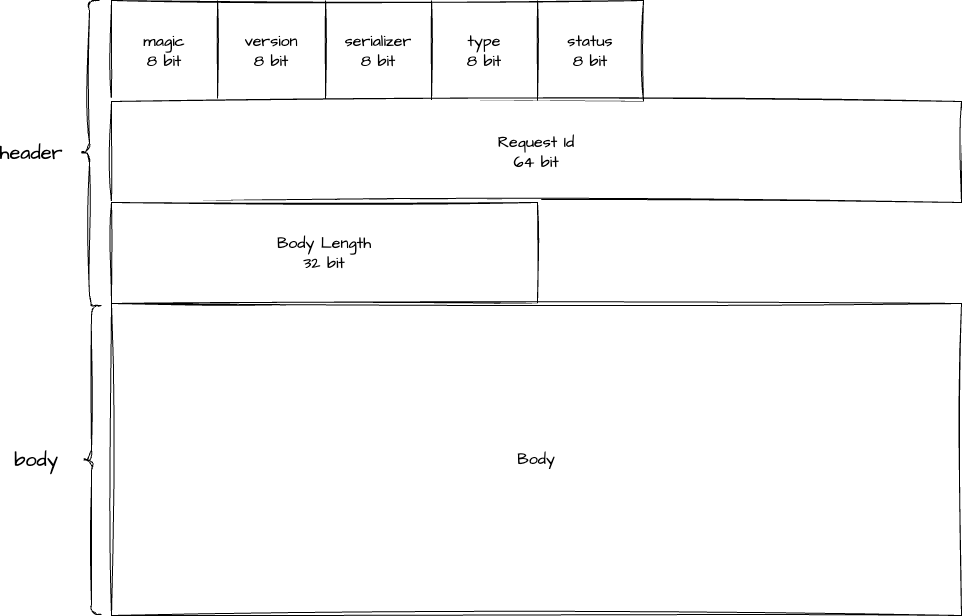

The diagram above was exported from draw.io. Its source (the exported page's mxGraphModel, read from the mxfile embedded in the PNG):
<mxGraphModel dx="1439" dy="1410" grid="0" gridSize="10" guides="1" tooltips="1" connect="1" arrows="1" fold="1" page="0" pageScale="1" pageWidth="827" pageHeight="1169" math="0" shadow="0">
  <root>
    <mxCell id="0" />
    <mxCell id="1" parent="0" />
    <mxCell id="7NbmC7b-lk3duzePapRr-1" value="" style="shape=table;startSize=0;container=1;collapsible=0;childLayout=tableLayout;fontSize=16;sketch=1;hachureGap=4;jiggle=2;curveFitting=1;fontFamily=Architects Daughter;fontSource=https%3A%2F%2Ffonts.googleapis.com%2Fcss%3Ffamily%3DArchitects%2BDaughter;" vertex="1" parent="1">
      <mxGeometry x="-204" y="-134" width="532" height="101" as="geometry" />
    </mxCell>
    <mxCell id="7NbmC7b-lk3duzePapRr-2" value="" style="shape=tableRow;horizontal=0;startSize=0;swimlaneHead=0;swimlaneBody=0;strokeColor=inherit;top=0;left=0;bottom=0;right=0;collapsible=0;dropTarget=0;fillColor=none;points=[[0,0.5],[1,0.5]];portConstraint=eastwest;fontSize=16;sketch=1;hachureGap=4;jiggle=2;curveFitting=1;fontFamily=Architects Daughter;fontSource=https%3A%2F%2Ffonts.googleapis.com%2Fcss%3Ffamily%3DArchitects%2BDaughter;" vertex="1" parent="7NbmC7b-lk3duzePapRr-1">
      <mxGeometry width="532" height="101" as="geometry" />
    </mxCell>
    <mxCell id="7NbmC7b-lk3duzePapRr-3" value="magic&lt;br&gt;8 bit" style="shape=partialRectangle;html=1;whiteSpace=wrap;connectable=0;strokeColor=inherit;overflow=hidden;fillColor=none;top=0;left=0;bottom=0;right=0;pointerEvents=1;fontSize=16;sketch=1;hachureGap=4;jiggle=2;curveFitting=1;fontFamily=Architects Daughter;fontSource=https%3A%2F%2Ffonts.googleapis.com%2Fcss%3Ffamily%3DArchitects%2BDaughter;" vertex="1" parent="7NbmC7b-lk3duzePapRr-2">
      <mxGeometry width="106" height="101" as="geometry">
        <mxRectangle width="106" height="101" as="alternateBounds" />
      </mxGeometry>
    </mxCell>
    <mxCell id="7NbmC7b-lk3duzePapRr-4" value="version&lt;br&gt;8 bit&lt;br&gt;" style="shape=partialRectangle;html=1;whiteSpace=wrap;connectable=0;strokeColor=inherit;overflow=hidden;fillColor=none;top=0;left=0;bottom=0;right=0;pointerEvents=1;fontSize=16;sketch=1;hachureGap=4;jiggle=2;curveFitting=1;fontFamily=Architects Daughter;fontSource=https%3A%2F%2Ffonts.googleapis.com%2Fcss%3Ffamily%3DArchitects%2BDaughter;" vertex="1" parent="7NbmC7b-lk3duzePapRr-2">
      <mxGeometry x="106" width="108" height="101" as="geometry">
        <mxRectangle width="108" height="101" as="alternateBounds" />
      </mxGeometry>
    </mxCell>
    <mxCell id="7NbmC7b-lk3duzePapRr-5" value="serializer&lt;br&gt;8 bit" style="shape=partialRectangle;html=1;whiteSpace=wrap;connectable=0;strokeColor=inherit;overflow=hidden;fillColor=none;top=0;left=0;bottom=0;right=0;pointerEvents=1;fontSize=16;sketch=1;hachureGap=4;jiggle=2;curveFitting=1;fontFamily=Architects Daughter;fontSource=https%3A%2F%2Ffonts.googleapis.com%2Fcss%3Ffamily%3DArchitects%2BDaughter;" vertex="1" parent="7NbmC7b-lk3duzePapRr-2">
      <mxGeometry x="214" width="106" height="101" as="geometry">
        <mxRectangle width="106" height="101" as="alternateBounds" />
      </mxGeometry>
    </mxCell>
    <mxCell id="7NbmC7b-lk3duzePapRr-14" value="type&lt;br&gt;8 bit" style="shape=partialRectangle;html=1;whiteSpace=wrap;connectable=0;strokeColor=inherit;overflow=hidden;fillColor=none;top=0;left=0;bottom=0;right=0;pointerEvents=1;fontSize=16;sketch=1;hachureGap=4;jiggle=2;curveFitting=1;fontFamily=Architects Daughter;fontSource=https%3A%2F%2Ffonts.googleapis.com%2Fcss%3Ffamily%3DArchitects%2BDaughter;" vertex="1" parent="7NbmC7b-lk3duzePapRr-2">
      <mxGeometry x="320" width="106" height="101" as="geometry">
        <mxRectangle width="106" height="101" as="alternateBounds" />
      </mxGeometry>
    </mxCell>
    <mxCell id="7NbmC7b-lk3duzePapRr-15" value="status&lt;br&gt;8 bit" style="shape=partialRectangle;html=1;whiteSpace=wrap;connectable=0;strokeColor=inherit;overflow=hidden;fillColor=none;top=0;left=0;bottom=0;right=0;pointerEvents=1;fontSize=16;sketch=1;hachureGap=4;jiggle=2;curveFitting=1;fontFamily=Architects Daughter;fontSource=https%3A%2F%2Ffonts.googleapis.com%2Fcss%3Ffamily%3DArchitects%2BDaughter;" vertex="1" parent="7NbmC7b-lk3duzePapRr-2">
      <mxGeometry x="426" width="106" height="101" as="geometry">
        <mxRectangle width="106" height="101" as="alternateBounds" />
      </mxGeometry>
    </mxCell>
    <mxCell id="7NbmC7b-lk3duzePapRr-16" value="" style="shape=table;startSize=0;container=1;collapsible=0;childLayout=tableLayout;fontSize=16;sketch=1;hachureGap=4;jiggle=2;curveFitting=1;fontFamily=Architects Daughter;fontSource=https%3A%2F%2Ffonts.googleapis.com%2Fcss%3Ffamily%3DArchitects%2BDaughter;" vertex="1" parent="1">
      <mxGeometry x="-204" y="-33" width="850" height="101" as="geometry" />
    </mxCell>
    <mxCell id="7NbmC7b-lk3duzePapRr-17" value="" style="shape=tableRow;horizontal=0;startSize=0;swimlaneHead=0;swimlaneBody=0;strokeColor=inherit;top=0;left=0;bottom=0;right=0;collapsible=0;dropTarget=0;fillColor=none;points=[[0,0.5],[1,0.5]];portConstraint=eastwest;fontSize=16;sketch=1;hachureGap=4;jiggle=2;curveFitting=1;fontFamily=Architects Daughter;fontSource=https%3A%2F%2Ffonts.googleapis.com%2Fcss%3Ffamily%3DArchitects%2BDaughter;" vertex="1" parent="7NbmC7b-lk3duzePapRr-16">
      <mxGeometry width="850" height="101" as="geometry" />
    </mxCell>
    <mxCell id="7NbmC7b-lk3duzePapRr-18" value="Request Id&lt;br&gt;64 bit" style="shape=partialRectangle;html=1;whiteSpace=wrap;connectable=0;strokeColor=inherit;overflow=hidden;fillColor=none;top=0;left=0;bottom=0;right=0;pointerEvents=1;fontSize=16;sketch=1;hachureGap=4;jiggle=2;curveFitting=1;fontFamily=Architects Daughter;fontSource=https%3A%2F%2Ffonts.googleapis.com%2Fcss%3Ffamily%3DArchitects%2BDaughter;rowspan=1;colspan=8;" vertex="1" parent="7NbmC7b-lk3duzePapRr-17">
      <mxGeometry width="850" height="101" as="geometry">
        <mxRectangle width="106" height="101" as="alternateBounds" />
      </mxGeometry>
    </mxCell>
    <mxCell id="7NbmC7b-lk3duzePapRr-26" value="" style="shape=table;startSize=0;container=1;collapsible=0;childLayout=tableLayout;fontSize=16;sketch=1;hachureGap=4;jiggle=2;curveFitting=1;fontFamily=Architects Daughter;fontSource=https%3A%2F%2Ffonts.googleapis.com%2Fcss%3Ffamily%3DArchitects%2BDaughter;" vertex="1" parent="1">
      <mxGeometry x="-204" y="68" width="426" height="101" as="geometry" />
    </mxCell>
    <mxCell id="7NbmC7b-lk3duzePapRr-27" value="" style="shape=tableRow;horizontal=0;startSize=0;swimlaneHead=0;swimlaneBody=0;strokeColor=inherit;top=0;left=0;bottom=0;right=0;collapsible=0;dropTarget=0;fillColor=none;points=[[0,0.5],[1,0.5]];portConstraint=eastwest;fontSize=16;sketch=1;hachureGap=4;jiggle=2;curveFitting=1;fontFamily=Architects Daughter;fontSource=https%3A%2F%2Ffonts.googleapis.com%2Fcss%3Ffamily%3DArchitects%2BDaughter;" vertex="1" parent="7NbmC7b-lk3duzePapRr-26">
      <mxGeometry width="426" height="101" as="geometry" />
    </mxCell>
    <mxCell id="7NbmC7b-lk3duzePapRr-28" value="Body Length&lt;br&gt;32 bit" style="shape=partialRectangle;html=1;whiteSpace=wrap;connectable=0;strokeColor=inherit;overflow=hidden;fillColor=none;top=0;left=0;bottom=0;right=0;pointerEvents=1;fontSize=16;sketch=1;hachureGap=4;jiggle=2;curveFitting=1;fontFamily=Architects Daughter;fontSource=https%3A%2F%2Ffonts.googleapis.com%2Fcss%3Ffamily%3DArchitects%2BDaughter;rowspan=1;colspan=4;" vertex="1" parent="7NbmC7b-lk3duzePapRr-27">
      <mxGeometry width="426" height="101" as="geometry">
        <mxRectangle width="106" height="101" as="alternateBounds" />
      </mxGeometry>
    </mxCell>
    <mxCell id="7NbmC7b-lk3duzePapRr-33" value="" style="shape=table;startSize=0;container=1;collapsible=0;childLayout=tableLayout;fontSize=16;sketch=1;hachureGap=4;jiggle=2;curveFitting=1;fontFamily=Architects Daughter;fontSource=https%3A%2F%2Ffonts.googleapis.com%2Fcss%3Ffamily%3DArchitects%2BDaughter;" vertex="1" parent="1">
      <mxGeometry x="-204" y="169" width="850" height="312" as="geometry" />
    </mxCell>
    <mxCell id="7NbmC7b-lk3duzePapRr-34" value="" style="shape=tableRow;horizontal=0;startSize=0;swimlaneHead=0;swimlaneBody=0;strokeColor=inherit;top=0;left=0;bottom=0;right=0;collapsible=0;dropTarget=0;fillColor=none;points=[[0,0.5],[1,0.5]];portConstraint=eastwest;fontSize=16;sketch=1;hachureGap=4;jiggle=2;curveFitting=1;fontFamily=Architects Daughter;fontSource=https%3A%2F%2Ffonts.googleapis.com%2Fcss%3Ffamily%3DArchitects%2BDaughter;" vertex="1" parent="7NbmC7b-lk3duzePapRr-33">
      <mxGeometry width="850" height="312" as="geometry" />
    </mxCell>
    <mxCell id="7NbmC7b-lk3duzePapRr-35" value="Body" style="shape=partialRectangle;html=1;whiteSpace=wrap;connectable=0;strokeColor=inherit;overflow=hidden;fillColor=none;top=0;left=0;bottom=0;right=0;pointerEvents=1;fontSize=16;sketch=1;hachureGap=4;jiggle=2;curveFitting=1;fontFamily=Architects Daughter;fontSource=https%3A%2F%2Ffonts.googleapis.com%2Fcss%3Ffamily%3DArchitects%2BDaughter;rowspan=1;colspan=8;" vertex="1" parent="7NbmC7b-lk3duzePapRr-34">
      <mxGeometry width="850" height="312" as="geometry">
        <mxRectangle width="106" height="312" as="alternateBounds" />
      </mxGeometry>
    </mxCell>
    <mxCell id="7NbmC7b-lk3duzePapRr-43" value="" style="shape=curlyBracket;whiteSpace=wrap;html=1;rounded=1;labelPosition=left;verticalLabelPosition=middle;align=right;verticalAlign=middle;sketch=1;hachureGap=4;jiggle=2;curveFitting=1;fontFamily=Architects Daughter;fontSource=https%3A%2F%2Ffonts.googleapis.com%2Fcss%3Ffamily%3DArchitects%2BDaughter;fontSize=20;" vertex="1" parent="1">
      <mxGeometry x="-236" y="-134" width="20" height="305" as="geometry" />
    </mxCell>
    <mxCell id="7NbmC7b-lk3duzePapRr-44" value="header" style="text;html=1;strokeColor=none;fillColor=none;align=center;verticalAlign=middle;whiteSpace=wrap;rounded=0;fontSize=20;fontFamily=Architects Daughter;" vertex="1" parent="1">
      <mxGeometry x="-314" y="3" width="60" height="30" as="geometry" />
    </mxCell>
    <mxCell id="7NbmC7b-lk3duzePapRr-45" value="" style="shape=curlyBracket;whiteSpace=wrap;html=1;rounded=1;labelPosition=left;verticalLabelPosition=middle;align=right;verticalAlign=middle;sketch=1;hachureGap=4;jiggle=2;curveFitting=1;fontFamily=Architects Daughter;fontSource=https%3A%2F%2Ffonts.googleapis.com%2Fcss%3Ffamily%3DArchitects%2BDaughter;fontSize=20;" vertex="1" parent="1">
      <mxGeometry x="-234" y="171" width="20" height="309" as="geometry" />
    </mxCell>
    <mxCell id="7NbmC7b-lk3duzePapRr-46" value="body" style="text;html=1;strokeColor=none;fillColor=none;align=center;verticalAlign=middle;whiteSpace=wrap;rounded=0;fontSize=20;fontFamily=Architects Daughter;" vertex="1" parent="1">
      <mxGeometry x="-309" y="310" width="60" height="30" as="geometry" />
    </mxCell>
  </root>
</mxGraphModel>